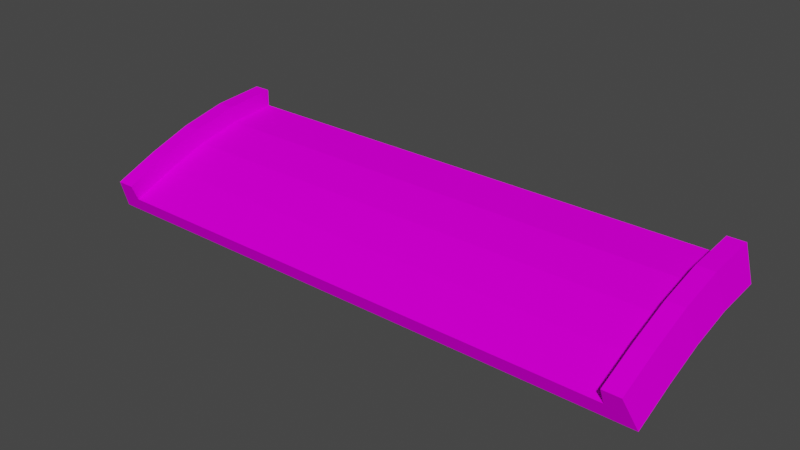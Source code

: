 # Source: jumpend_up_prosta.blend  (saved by Blender 3.3.6; exported with 4.5.12 LTS)
import bpy
from mathutils import Matrix  # noqa: F401  (used for matrix-valued properties, if any)

bpy.ops.wm.read_factory_settings(use_empty=True)
scene = bpy.context.scene
scene.name = 'Scene'

# ---- collections
col_collection = bpy.data.collections.new('Collection'); scene.collection.children.link(col_collection)

# ---- images (referenced by path relative to the original .blend; pixels are not part of the script)
import os
ASSET_DIR = os.environ.get("B2B_ASSET_DIR", "")  # directory of the original .blend (textures are referenced by path, not embedded)
HERE = os.path.dirname(os.path.abspath(__file__))  # packed textures are extracted next to this script under _unpacked/

def load_image(name, relpath, width, height, colorspace="sRGB"):
    """Load a texture the original file referenced (path relative to the .blend, or extracted next to this script)."""
    p = next((c for c in (os.path.join(HERE, relpath), os.path.join(ASSET_DIR, relpath)) if relpath and os.path.exists(c)), "")
    if p:
        img = bpy.data.images.load(p, check_existing=True)
        img.name = name
    else:  # same state as the original file: an image datablock whose file is absent (Cycles renders it pink)
        img = bpy.data.images.new(name, width, height)
        img.source = "FILE"
        img.filepath = "//" + (relpath or name)
    img.colorspace_settings.name = colorspace
    return img
img_trackset00_trk_c1_straight_png_001 = load_image('trackset00_trk_c1_straight.png.001', 'trackset00_trk_c1_straight.png', 1024, 1024, 'sRGB')
img_trackset00_trk_sidewall_sand_png_001 = load_image('trackset00_trk_sidewall_sand.png.001', 'trackset00_trk_sidewall_sand.png', 1024, 1024, 'sRGB')
img_trackset00_trk_startline_png = load_image('trackset00_trk_startline.png', 'trackset00_trk_startline.png', 1024, 1024, 'sRGB')

# ---- materials (node trees are filled in below, after node groups)
mat_trackset00_trk_c1_straight = bpy.data.materials.new('trackset00_trk_c1_straight')
mat_trackset00_trk_c1_straight.alpha_threshold = 0.0
mat_trackset00_trk_c1_straight.use_transparent_shadow = False
mat_trackset00_trk_c1_straight.diffuse_color = (1.0, 1.0, 1.0, 1.0)
mat_trackset00_trk_c1_straight.roughness = 0.5
mat_trackset00_trk_sidewall_sand = bpy.data.materials.new('trackset00_trk_sidewall_sand')
mat_trackset00_trk_sidewall_sand.alpha_threshold = 0.0
mat_trackset00_trk_sidewall_sand.use_transparent_shadow = False
mat_trackset00_trk_sidewall_sand.diffuse_color = (1.0, 1.0, 1.0, 1.0)
mat_trackset00_trk_sidewall_sand.roughness = 0.5
mat_trackset00_trk_startline = bpy.data.materials.new('trackset00_trk_startline')
mat_trackset00_trk_startline.alpha_threshold = 0.0
mat_trackset00_trk_startline.use_transparent_shadow = False
mat_trackset00_trk_startline.diffuse_color = (1.0, 1.0, 1.0, 1.0)
mat_trackset00_trk_startline.roughness = 0.5

# ---- material node trees
mat_trackset00_trk_c1_straight.use_nodes = True; mat_trackset00_trk_c1_straight.node_tree.nodes.clear()
_N = mat_trackset00_trk_c1_straight.node_tree.nodes; _L = mat_trackset00_trk_c1_straight.node_tree.links
n0 = _N.new('ShaderNodeBsdfDiffuse'); n0.name = 'Diffuse BSDF'; n0.location = (0, 0)
n1 = _N.new('ShaderNodeTexImage'); n1.name = 'Image Texture'; n1.location = (0, 0)
n1.image = img_trackset00_trk_c1_straight_png_001
n2 = _N.new('ShaderNodeOutputMaterial'); n2.name = 'Material Output'; n2.location = (0, 0)
_L.new(n0.outputs[0], n2.inputs[0])
_L.new(n1.outputs[0], n0.inputs[0])
n2.is_active_output = True
mat_trackset00_trk_sidewall_sand.use_nodes = True; mat_trackset00_trk_sidewall_sand.node_tree.nodes.clear()
_N = mat_trackset00_trk_sidewall_sand.node_tree.nodes; _L = mat_trackset00_trk_sidewall_sand.node_tree.links
n0 = _N.new('ShaderNodeBsdfDiffuse'); n0.name = 'Diffuse BSDF'; n0.location = (0, 0)
n1 = _N.new('ShaderNodeTexImage'); n1.name = 'Image Texture'; n1.location = (0, 0)
n1.image = img_trackset00_trk_sidewall_sand_png_001
n2 = _N.new('ShaderNodeOutputMaterial'); n2.name = 'Material Output'; n2.location = (0, 0)
_L.new(n0.outputs[0], n2.inputs[0])
_L.new(n1.outputs[0], n0.inputs[0])
n2.is_active_output = True
mat_trackset00_trk_startline.use_nodes = True; mat_trackset00_trk_startline.node_tree.nodes.clear()
_N = mat_trackset00_trk_startline.node_tree.nodes; _L = mat_trackset00_trk_startline.node_tree.links
n0 = _N.new('ShaderNodeBsdfDiffuse'); n0.name = 'Diffuse BSDF'; n0.location = (0, 0)
n1 = _N.new('ShaderNodeTexImage'); n1.name = 'Image Texture'; n1.location = (0, 0)
n1.image = img_trackset00_trk_startline_png
n2 = _N.new('ShaderNodeOutputMaterial'); n2.name = 'Material Output'; n2.location = (0, 0)
_L.new(n0.outputs[0], n2.inputs[0])
_L.new(n1.outputs[0], n0.inputs[0])
n2.is_active_output = True

# ---- world
world_world = bpy.data.worlds.new('World'); scene.world = world_world
world_world.use_nodes = True; world_world.node_tree.nodes.clear()
_N = world_world.node_tree.nodes; _L = world_world.node_tree.links
n0 = _N.new('ShaderNodeOutputWorld'); n0.name = 'World Output'; n0.location = (300, 300)
n1 = _N.new('ShaderNodeBackground'); n1.name = 'Background'; n1.location = (10, 300)
n1.inputs[0].default_value = (0.05088, 0.05088, 0.05088, 1.0)
_L.new(n1.outputs[0], n0.inputs[0])
n0.is_active_output = True
world_world.color = (0.05088, 0.05088, 0.05088)
world_world.use_sun_shadow = False
world_world.sun_shadow_jitter_overblur = 0.0

# ---- meshes
me_track17_pmd0_mesh_001 = bpy.data.meshes.new('TRACK17.PMD0.mesh.001')
me_track17_pmd0_mesh_001.from_pydata([(-16.0, -0.8709, 5.385), (-15.0, -1.795, 5.002), (-15.0, -0.8709, 5.385), (16.5, -2.719, 4.619), (16.0, -0.8709, 5.385), (15.0, -0.8709, 5.385), (15.0, -1.795, 5.002), (-16.5, -2.719, 4.619), (-16.5, -0.2187, -5.381), (16.5, -1.724, 2.155), (-16.5, -1.724, 2.155), (16.5, -0.9315, -0.1909), (-16.5, -0.9315, -0.1909), (16.5, -0.4078, -2.632), (-16.5, -0.4078, -2.632), (-15.0, 0.7813, -5.381), (15.0, 1.781, -5.381), (-16.0, 1.781, -5.381), (16.0, 1.561, -2.342), (-15.0, 0.1461, 2.856), (-15.0, -0.7906, 2.506), (-15.0, 0.9869, 0.3409), (-15.0, 0.02327, 0.07362), (-15.0, 1.561, -2.342), (-15.0, 0.5722, -2.49), (-16.0, 0.1461, 2.856), (-16.0, 0.9869, 0.3409), (-16.0, 1.561, -2.342), (15.0, -0.7906, 2.506), (15.0, 0.1461, 2.856), (15.0, 0.02327, 0.07362), (15.0, 0.9869, 0.3409), (15.0, 0.5722, -2.49), (15.0, 1.561, -2.342), (16.0, 0.1461, 2.856), (16.0, 0.9869, 0.3409), (16.0, 1.781, -5.381), (16.5, -0.2187, -5.381), (15.0, 0.7813, -5.381), (-15.0, 1.781, -5.381)], [], [(3, 7, 10, 9), (9, 10, 12, 11), (11, 12, 14, 13), (13, 14, 8, 37), (18, 13, 37, 36), (2, 1, 20, 19), (19, 20, 22, 21), (21, 22, 24, 23), (23, 24, 15, 39), (0, 2, 19, 25), (25, 19, 21, 26), (26, 21, 23, 27), (27, 23, 39, 17), (7, 0, 25, 10), (10, 25, 26, 12), (12, 26, 27, 14), (14, 27, 17, 8), (6, 5, 29, 28), (28, 29, 31, 30), (30, 31, 33, 32), (32, 33, 16, 38), (5, 4, 34, 29), (29, 34, 35, 31), (31, 35, 18, 33), (33, 18, 36, 16), (4, 3, 9, 34), (34, 9, 11, 35), (35, 11, 13, 18), (1, 6, 28, 20), (20, 28, 30, 22), (22, 30, 32, 24), (24, 32, 38, 15)])
me_track17_pmd0_mesh_001.polygons.foreach_set('material_index', [0, 0, 0, 0, 1, 1, 1, 1, 1, 1, 1, 1, 1, 1, 1, 1, 1, 1, 1, 1, 1, 1, 1, 1, 1, 1, 1, 1, 0, 0, 0, 0])
_uv = me_track17_pmd0_mesh_001.uv_layers.new(name='UVMap')
_uv.uv.foreach_set('vector', [0.7374, 0.004225, 0.2671, 0.004225, 0.2671, -0.01782, 0.7374, -0.01782, 0.7374, 0.004225, 0.2671, 0.004225, 0.2671, -0.01782, 0.7374, -0.01782, 0.7374, 0.004225, 0.2671, 0.004225, 0.2671, -0.01782, 0.7374, -0.01782, 0.7374, 0.004225, 0.2671, 0.004225, 0.2671, -0.01782, 0.7374, -0.01782, 0.5, 0.375, 0.75, 0.375, 0.75, 0.5, 0.5, 0.5, 0.25, 0.0, 0.0, 0.0, 0.0, 0.125, 0.25, 0.125, 0.25, 0.125, 0.0, 0.125, 0.0, 0.25, 0.25, 0.25, 0.25, 0.25, 0.0, 0.25, 0.0, 0.375, 0.25, 0.375, 0.25, 0.375, 0.0, 0.375, 0.0, 0.5, 0.25, 0.5, 0.25, 0.0, 0.5, 0.0, 0.5, 0.125, 0.25, 0.125, 0.25, 0.125, 0.5, 0.125, 0.5, 0.25, 0.25, 0.25, 0.25, 0.25, 0.5, 0.25, 0.5, 0.375, 0.25, 0.375, 0.25, 0.375, 0.5, 0.375, 0.5, 0.5, 0.25, 0.5, 0.75, 0.0, 0.5, 0.0, 0.5, 0.125, 0.75, 0.125, 0.75, 0.125, 0.5, 0.125, 0.5, 0.25, 0.75, 0.25, 0.75, 0.25, 0.5, 0.25, 0.5, 0.375, 0.75, 0.375, 0.75, 0.375, 0.5, 0.375, 0.5, 0.5, 0.75, 0.5, 0.0, 0.0, 0.25, 0.0, 0.25, 0.125, 0.0, 0.125, 0.0, 0.125, 0.25, 0.125, 0.25, 0.25, 0.0, 0.25, 0.0, 0.25, 0.25, 0.25, 0.25, 0.375, 0.0, 0.375, 0.0, 0.375, 0.25, 0.375, 0.25, 0.5, 0.0, 0.5, 0.5, 0.0, 0.25, 0.0, 0.25, 0.125, 0.5, 0.125, 0.5, 0.125, 0.25, 0.125, 0.25, 0.25, 0.5, 0.25, 0.5, 0.25, 0.25, 0.25, 0.25, 0.375, 0.5, 0.375, 0.5, 0.375, 0.25, 0.375, 0.25, 0.5, 0.5, 0.5, 0.5, 0.0, 0.75, 0.0, 0.75, 0.125, 0.5, 0.125, 0.5, 0.125, 0.75, 0.125, 0.75, 0.25, 0.5, 0.25, 0.5, 0.25, 0.75, 0.25, 0.75, 0.375, 0.5, 0.375, 0.0, 0.5, 1.0, 0.5, 1.0, 0.625, 0.0, 0.625, 0.0, 0.625, 1.0, 0.625, 1.0, 0.75, 0.0, 0.75, 0.0, 0.75, 1.0, 0.75, 1.0, 0.875, 0.0, 0.875, 0.0, 0.875, 1.0, 0.875, 1.0, 1.0, 0.0, 1.0])
me_track17_pmd0_mesh_001.materials.append(mat_trackset00_trk_c1_straight)
me_track17_pmd0_mesh_001.materials.append(mat_trackset00_trk_sidewall_sand)
me_track17_pmd0_mesh_001.materials.append(mat_trackset00_trk_startline)
me_track17_pmd0_mesh_001.use_remesh_preserve_volume = False
me_track17_pmd0_mesh_001.use_remesh_preserve_attributes = False
me_track17_pmd0_mesh_001.use_mirror_vertex_groups = False
me_track17_pmd0_mesh_001.update()
me_track17_pmd0_mesh_002 = bpy.data.meshes.new('TRACK17.PMD0.mesh.002')
me_track17_pmd0_mesh_002.from_pydata([(-16.0, -0.8709, 5.385), (-15.0, -1.795, 5.002), (-15.0, -0.8709, 5.385), (16.5, -2.719, 4.619), (16.0, -0.8709, 5.385), (15.0, -0.8709, 5.385), (15.0, -1.795, 5.002), (-16.5, -2.719, 4.619)], [], [(6, 3, 4, 5), (7, 1, 2, 0), (7, 3, 6, 1)])
me_track17_pmd0_mesh_002.polygons.foreach_set('material_index', [2, 2, 2])
_uv = me_track17_pmd0_mesh_002.uv_layers.new(name='UVMap')
_uv.uv.foreach_set('vector', [0.4516, 0.3227, 0.4943, 0.2704, 0.4858, 0.3731, 0.4602, 0.3726, 0.4943, 0.2704, 0.4516, 0.3227, 0.4602, 0.3726, 0.4858, 0.3731, 0.4697, 0.2715, 0.02285, 0.2716, 0.04274, 0.3351, 0.4507, 0.3349])
me_track17_pmd0_mesh_002.materials.append(mat_trackset00_trk_c1_straight)
me_track17_pmd0_mesh_002.materials.append(mat_trackset00_trk_sidewall_sand)
me_track17_pmd0_mesh_002.materials.append(mat_trackset00_trk_startline)
me_track17_pmd0_mesh_002.use_remesh_preserve_volume = False
me_track17_pmd0_mesh_002.use_remesh_preserve_attributes = False
me_track17_pmd0_mesh_002.use_mirror_vertex_groups = False
me_track17_pmd0_mesh_002.update()
me_track17_pmd0_mesh_003 = bpy.data.meshes.new('TRACK17.PMD0.mesh.003')
me_track17_pmd0_mesh_003.from_pydata([(-16.5, -0.2187, -5.381), (-15.0, 0.7813, -5.381), (15.0, 1.781, -5.381), (-16.0, 1.781, -5.381), (16.0, 1.781, -5.381), (16.5, -0.2187, -5.381), (15.0, 0.7813, -5.381), (-15.0, 1.781, -5.381)], [], [(1, 0, 3, 7), (5, 6, 2, 4), (5, 0, 1, 6)])
me_track17_pmd0_mesh_003.polygons.foreach_set('material_index', [2, 2, 2])
_uv = me_track17_pmd0_mesh_003.uv_layers.new(name='UVMap')
_uv.uv.foreach_set('vector', [0.4516, 0.3227, 0.4943, 0.2704, 0.4858, 0.3731, 0.4602, 0.3726, 0.4943, 0.2704, 0.4516, 0.3227, 0.4602, 0.3726, 0.4858, 0.3731, 0.4697, 0.2715, 0.02285, 0.2716, 0.04274, 0.3351, 0.4507, 0.3349])
me_track17_pmd0_mesh_003.materials.append(mat_trackset00_trk_c1_straight)
me_track17_pmd0_mesh_003.materials.append(mat_trackset00_trk_sidewall_sand)
me_track17_pmd0_mesh_003.materials.append(mat_trackset00_trk_startline)
me_track17_pmd0_mesh_003.use_remesh_preserve_volume = False
me_track17_pmd0_mesh_003.use_remesh_preserve_attributes = False
me_track17_pmd0_mesh_003.use_mirror_vertex_groups = False
me_track17_pmd0_mesh_003.update()

# ---- objects
ob_main = bpy.data.objects.new('main', me_track17_pmd0_mesh_001)
ob_z = bpy.data.objects.new('z', None)
ob_z2 = bpy.data.objects.new('z2', None)
ob_empty_002 = bpy.data.objects.new('Empty.002', None)
ob_empty_003 = bpy.data.objects.new('Empty.003', None)
ob_empty_004 = bpy.data.objects.new('Empty.004', None)
ob_empty_005 = bpy.data.objects.new('Empty.005', None)
ob_empty_006 = bpy.data.objects.new('Empty.006', None)
ob_empty_007 = bpy.data.objects.new('Empty.007', None)
ob_enda = bpy.data.objects.new('endA', me_track17_pmd0_mesh_002)
ob_endb = bpy.data.objects.new('endB', me_track17_pmd0_mesh_003)

# ---- transforms, parenting, visibility, modifiers, constraints
ob_main.location = (-1.819e-12, -2.384e-07, -1.788e-07)
ob_main.rotation_euler = (1.571, -0.0, 0.0)
ob_main.lineart.crease_threshold = 0.0
ob_z.location = (-1.526e-05, -4.619, -2.719)
ob_z.rotation_euler = (0.3927, -0.0, 0.0)
ob_z2.location = (1.907e-06, 5.381, -0.2187)
ob_empty_002.parent = ob_empty_006
ob_empty_002.matrix_parent_inverse = Matrix(((1.0, -0.0, 0.0, -2.728e-12), (-0.0, 1.0, -0.0, -1.233), (0.0, -0.0, 1.0, 0.7254), (-0.0, 0.0, -0.0, 1.0)))
ob_empty_002.location = (-15.0, 2.007, -5.481)
ob_empty_003.parent = ob_empty_006
ob_empty_003.matrix_parent_inverse = Matrix(((1.0, -0.0, 0.0, -2.728e-12), (-0.0, 1.0, -0.0, -1.233), (0.0, -0.0, 1.0, 0.7254), (-0.0, 0.0, -0.0, 1.0)))
ob_empty_003.location = (-15.0, -0.5077, 4.482)
ob_empty_004.parent = ob_empty_007
ob_empty_004.matrix_parent_inverse = Matrix(((1.0, -0.0, 0.0, -2.728e-12), (-0.0, 1.0, -0.0, -1.233), (0.0, -0.0, 1.0, 0.7254), (-0.0, 0.0, -0.0, 1.0)))
ob_empty_004.location = (15.0, 1.922, -5.459)
ob_empty_005.parent = ob_empty_007
ob_empty_005.matrix_parent_inverse = Matrix(((1.0, -0.0, 0.0, -2.728e-12), (-0.0, 1.0, -0.0, -1.233), (0.0, -0.0, 1.0, 0.7254), (-0.0, 0.0, -0.0, 1.0)))
ob_empty_005.location = (15.0, -0.4685, 4.375)
ob_empty_006.parent = ob_z
ob_empty_006.matrix_parent_inverse = Matrix(((1.0, 0.0, -0.0, 1.526e-05), (-0.0, -0.3827, 0.9239, 0.7439), (0.0, -0.9239, -0.3827, -5.308), (-0.0, 0.0, -0.0, 1.0)))
ob_empty_006.location = (0.0, -7.338, 1.901)
ob_empty_007.parent = ob_z
ob_empty_007.matrix_parent_inverse = Matrix(((1.0, 0.0, -0.0, 1.526e-05), (-0.0, -0.3827, 0.9239, 0.7439), (0.0, -0.9239, -0.3827, -5.308), (-0.0, 0.0, -0.0, 1.0)))
ob_empty_007.location = (0.0, -7.338, 1.901)
ob_enda.parent = ob_main
ob_enda.matrix_parent_inverse = Matrix(((1.0, 0.0, -0.0, 1.819e-12), (-0.0, -4.371e-08, 1.0, 1.788e-07), (0.0, -1.0, -4.371e-08, -2.384e-07), (-0.0, 0.0, -0.0, 1.0)))
ob_enda.location = (-1.819e-12, -2.384e-07, -1.788e-07)
ob_enda.rotation_euler = (1.571, -0.0, 0.0)
ob_enda.lineart.crease_threshold = 0.0
ob_endb.parent = ob_main
ob_endb.matrix_parent_inverse = Matrix(((1.0, 0.0, -0.0, 1.819e-12), (-0.0, -4.371e-08, 1.0, 1.788e-07), (0.0, -1.0, -4.371e-08, -2.384e-07), (-0.0, 0.0, -0.0, 1.0)))
ob_endb.location = (-1.819e-12, -2.384e-07, -1.788e-07)
ob_endb.rotation_euler = (1.571, -0.0, 0.0)
ob_endb.lineart.crease_threshold = 0.0

# ---- collection membership
col_collection.objects.link(ob_main)
col_collection.objects.link(ob_z)
col_collection.objects.link(ob_z2)
col_collection.objects.link(ob_empty_002)
col_collection.objects.link(ob_empty_003)
col_collection.objects.link(ob_empty_004)
col_collection.objects.link(ob_empty_005)
col_collection.objects.link(ob_empty_006)
col_collection.objects.link(ob_empty_007)
col_collection.objects.link(ob_enda)
col_collection.objects.link(ob_endb)

# ---- scene / render settings (as saved in the file)
scene.frame_start = 1; scene.frame_end = 250; scene.frame_set(1)
scene.render.engine = 'BLENDER_EEVEE_NEXT'
scene.cycles.sampling_pattern = 'TABULATED_SOBOL'
scene.cycles.use_light_tree = False
scene.view_settings.view_transform = 'Filmic'
bpy.context.view_layer.update()

# ---- added for rendering (the .blend has no active camera and no usable light): camera, sun
cam_auto = bpy.data.cameras.new('AutoCamera')
cam_auto.lens = 50.0
cam_auto.sensor_width = 36.0
cam_auto.clip_end = 1000.0
ob_auto_camera = bpy.data.objects.new('AutoCamera', cam_auto)
scene.collection.objects.link(ob_auto_camera)
ob_auto_camera.location = (32.3848, -38.8638, 25.4391)
ob_auto_camera.rotation_euler = (1.09748, -7.21219e-08, 0.694738)
scene.camera = ob_auto_camera
light_auto_sun = bpy.data.lights.new('AutoSun', 'SUN')
light_auto_sun.energy = 3.0
light_auto_sun.angle = 0.0523599
ob_auto_sun = bpy.data.objects.new('AutoSun', light_auto_sun)
scene.collection.objects.link(ob_auto_sun)
ob_auto_sun.rotation_euler = (0.872665, 0.174533, 0.523599)
bpy.context.view_layer.update()
